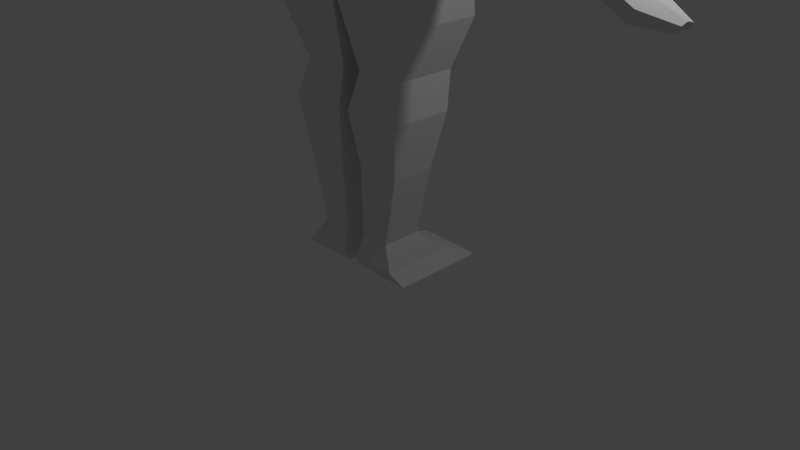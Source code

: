 # Source: Human.blend  (saved by Blender 2.75.0; exported with 4.5.12 LTS)
import bpy
from mathutils import Matrix  # noqa: F401  (used for matrix-valued properties, if any)

bpy.ops.wm.read_factory_settings(use_empty=True)
scene = bpy.context.scene
scene.name = 'Scene'

# ---- collections
col_collection_1 = bpy.data.collections.new('Collection 1'); scene.collection.children.link(col_collection_1)
col_collection_2 = bpy.data.collections.new('Collection 2'); scene.collection.children.link(col_collection_2)
col_collection_2.hide_render = True
col_collection_2.hide_viewport = True

# ---- world
world_world = bpy.data.worlds.new('World'); scene.world = world_world
world_world.color = (0.05088, 0.05088, 0.05088)
world_world.use_sun_shadow = False
world_world.sun_shadow_jitter_overblur = 0.0
world_world.cycles.sampling_method = 'MANUAL'
world_world.cycles.sample_map_resolution = 256

# ---- cameras
cam_camera = bpy.data.cameras.new('Camera')
cam_camera.clip_end = 100.0
cam_camera.lens = 35.0
cam_camera.sensor_width = 32.0
cam_camera.sensor_height = 18.0
cam_camera.ortho_scale = 7.314
cam_camera.dof.focus_distance = 0.0
cam_camera.dof.aperture_fstop = 128.0

# ---- lights
light_lamp = bpy.data.lights.new('Lamp', 'POINT')
light_lamp.transmission_factor = 0.0
light_lamp.cutoff_distance = 30.0
light_lamp.energy = 100.0
light_lamp.shadow_buffer_clip_start = 1.001
light_lamp.shadow_soft_size = 0.1
light_lamp.shadow_maximum_resolution = 0.006
light_lamp.use_absolute_resolution = True
light_lamp.cycles.use_multiple_importance_sampling = False

# ---- meshes
me_cube_006 = bpy.data.meshes.new('Cube.006')
me_cube_006.from_pydata([(1.0, -1.036, -1.524), (1.278, -0.9254, 1.229), (1.0, 0.1649, -1.524), (1.278, -0.03332, 1.229), (0.0, 0.03352, 1.144), (0.0, 0.1649, -1.507), (0.0, -0.9254, 1.131), (0.0, -1.036, -1.507), (0.8127, 0.3613, -0.1531), (0.8127, -0.8986, -0.1531), (0.0, -0.8986, 0.001048), (0.0, 0.3613, 0.001048), (1.278, -0.3374, 1.229), (1.0, -0.3374, -1.524), (0.0, -0.3374, 1.131), (0.0, -0.3374, -1.507), (0.0, -0.3374, 0.001048), (0.8127, -0.3374, -0.1531), (0.7627, -0.3374, -2.674), (0.7627, 0.08314, -2.674), (0.1425, -0.7579, -2.657), (0.7627, -0.7579, -2.674), (0.1425, 0.08314, -2.657), (0.1425, -0.3374, -2.657), (0.7574, -0.3374, -3.823), (0.7574, -0.2324, -3.823), (0.175, -0.8099, -3.806), (0.7574, -0.8099, -3.823), (0.175, -0.2324, -3.806), (0.175, -0.3374, -3.806), (0.8902, -0.3374, -5.155), (0.8902, 0.4178, -5.155), (0.09004, -0.8234, -5.138), (0.8902, -0.8234, -5.155), (0.09004, 0.4178, -5.138), (0.09004, -0.3374, -5.138), (0.5491, -0.2607, -4.719), (0.1466, -0.2607, -4.703), (0.5491, -0.3374, -4.719), (0.1466, -0.3374, -4.703), (0.1466, -0.7816, -4.703), (0.5491, -0.7816, -4.719), (0.07621, -0.3374, -3.104), (0.07621, -0.8981, -3.104), (0.8574, -0.8981, -3.121), (0.8574, -0.3374, -3.121), (0.8574, -0.06595, -3.121), (0.07621, -0.06595, -3.104), (0.06648, -0.3374, -2.044), (0.06648, -0.9063, -2.044), (0.9762, -0.9063, -2.061), (0.06648, 0.2315, -2.044), (0.9762, -0.3374, -2.061), (0.9762, 0.2315, -2.061), (0.7905, 0.2999, -0.7808), (0.7905, -0.7023, -0.7808), (0.0, -0.7023, -0.7721), (0.0, 0.2999, -0.7721), (0.0, -0.3374, -0.7721), (0.7905, -0.3374, -0.7808), (1.031, 0.3613, 0.551), (1.031, -1.099, 0.551), (0.0, -1.099, 0.6829), (0.0, 0.3613, 0.6829), (1.031, -0.3374, 0.551), (0.0, -0.3374, 0.6829), (1.486, -0.3374, 0.6908), (1.486, -1.036, 0.6908), (1.486, 0.3613, 0.6908), (1.291, 0.3613, 0.1483), (1.291, -1.099, 0.1483), (1.291, -0.3374, 0.1483), (1.919, -0.3337, 0.2828), (1.893, -0.8627, 0.1332), (1.893, 0.1761, 0.1332), (1.712, 0.1761, -0.1245), (1.712, -0.9098, -0.1245), (1.589, -0.3337, -0.186), (2.875, -0.3337, -0.7565), (2.832, -0.6292, -0.9081), (2.832, -0.06826, -0.9081), (2.797, -0.06826, -1.036), (2.797, -0.6546, -1.036), (2.755, -0.3337, -1.188), (1.834, 0.1761, -0.2473), (1.811, -0.3337, -0.4095), (1.834, -0.9098, -0.2473), (2.009, -0.8627, 0.04089), (2.129, -0.3337, 0.1149), (2.009, 0.1761, 0.04089), (0.004571, -0.1002, 1.461), (0.5021, -0.03332, 1.492), (0.5021, -0.3374, 1.512), (0.5021, -0.7913, 1.406), (0.004571, -0.7913, 1.396), (0.004571, -0.3374, 1.396), (0.00242, 0.2077, 2.911), (0.4827, 0.2077, 2.798), (0.4827, -0.3374, 2.814), (0.4827, -0.5388, 2.798), (0.00242, -0.5388, 2.911), (0.00242, -0.3374, 2.926), (0.7104, -0.3374, 2.135), (0.7104, -0.7159, 2.238), (0.6599, 0.4942, 2.135), (0.003602, -0.8071, 2.273), (0.003602, 0.6693, 2.17), (0.003602, -0.3374, 2.17), (0.6163, -0.3374, 2.515), (0.5859, 0.5032, 2.483), (0.002948, 0.511, 2.589), (0.002948, -0.3374, 2.589), (0.6163, -0.7439, 2.515), (0.002948, -0.7439, 2.589), (0.4952, -0.6414, 1.66), (0.004192, -0.6414, 1.699), (0.4952, -0.3374, 1.766), (0.4161, 0.3826, 1.53), (0.004192, 0.3826, 1.502), (0.004192, -0.3374, 1.699), (0.5427, -0.3374, 1.765), (0.5427, 0.4566, 1.617), (0.004061, 0.4566, 1.65), (0.004061, -0.3374, 1.803), (0.5427, -0.594, 1.907), (0.004061, -0.594, 1.945), (0.7196, 0.1092, -5.01), (0.7196, -0.3374, -5.01), (0.1183, 0.1092, -4.993), (0.1183, -0.3374, -4.993), (0.1183, -0.8785, -4.993), (0.7196, -0.8785, -5.01), (0.8476, 0.3935, -5.119), (0.8476, -0.3374, -5.119), (0.09711, 0.3935, -5.102), (0.09711, -0.3374, -5.102), (0.09711, -0.8371, -5.102), (0.8476, -0.8371, -5.119), (3.308, -0.371, -1.298), (3.217, -0.6665, -1.267), (3.217, -0.1056, -1.267), (3.181, -0.1056, -1.395), (3.181, -0.692, -1.395), (3.247, -0.371, -1.485), (3.533, -0.371, -1.403), (3.537, -0.6665, -1.448), (3.537, -0.1056, -1.448), (3.502, -0.1056, -1.576), (3.502, -0.692, -1.576), (3.497, -0.371, -1.532), (3.873, -0.3817, -1.54), (3.877, -0.4847, -1.565), (3.877, -0.2891, -1.565), (3.842, -0.2891, -1.636), (3.842, -0.4936, -1.636), (3.838, -0.3817, -1.611)], [], [(57, 54, 2, 5), (59, 55, 0, 13), (50, 49, 20, 21), (65, 62, 6, 14), (4, 14, 95, 90), (55, 56, 7, 0), (61, 62, 10, 9), (58, 56, 10, 16), (64, 61, 9, 17), (63, 60, 8, 11), (60, 64, 17, 8), (57, 58, 16, 11), (1, 12, 92, 93), (63, 65, 14, 4), (49, 48, 23, 20), (54, 59, 13, 2), (44, 43, 26, 27), (43, 42, 29, 26), (48, 51, 22, 23), (52, 50, 21, 18), (51, 53, 19, 22), (53, 52, 18, 19), (132, 133, 30, 31), (134, 132, 31, 34), (45, 44, 27, 24), (47, 46, 25, 28), (46, 45, 24, 25), (42, 47, 28, 29), (35, 34, 31, 30), (32, 35, 30, 33), (135, 134, 34, 35), (136, 135, 35, 32), (137, 136, 32, 33), (133, 137, 33, 30), (24, 27, 41, 38), (27, 26, 40, 41), (26, 29, 39, 40), (29, 28, 37, 39), (28, 25, 36, 37), (25, 24, 38, 36), (23, 22, 47, 42), (19, 18, 45, 46), (22, 19, 46, 47), (18, 21, 44, 45), (20, 23, 42, 43), (21, 20, 43, 44), (2, 13, 52, 53), (5, 2, 53, 51), (13, 0, 50, 52), (15, 5, 51, 48), (7, 15, 48, 49), (0, 7, 49, 50), (8, 17, 59, 54), (5, 15, 58, 57), (15, 7, 56, 58), (9, 10, 56, 55), (17, 9, 55, 59), (11, 8, 54, 57), (11, 16, 65, 63), (12, 1, 67, 66), (4, 3, 60, 63), (64, 60, 69, 71), (1, 6, 62, 61), (16, 10, 62, 65), (69, 68, 74, 75), (70, 71, 77, 76), (3, 12, 66, 68), (1, 61, 70, 67), (60, 3, 68, 69), (61, 64, 71, 70), (87, 86, 82, 79), (85, 84, 81, 83), (66, 67, 73, 72), (71, 69, 75, 77), (67, 70, 76, 73), (68, 66, 72, 74), (78, 79, 139, 138), (81, 80, 140, 141), (89, 88, 78, 80), (86, 85, 83, 82), (84, 89, 80, 81), (88, 87, 79, 78), (72, 73, 87, 88), (75, 74, 89, 84), (76, 77, 85, 86), (74, 72, 88, 89), (77, 75, 84, 85), (73, 76, 86, 87), (108, 109, 97, 98), (112, 108, 98, 99), (3, 4, 90, 91), (12, 3, 91, 92), (6, 1, 93, 94), (14, 6, 94, 95), (98, 97, 96, 101), (99, 98, 101, 100), (113, 112, 99, 100), (109, 110, 96, 97), (110, 111, 101, 96), (111, 113, 100, 101), (123, 125, 105, 107), (122, 123, 107, 106), (121, 122, 106, 104), (125, 124, 103, 105), (124, 120, 102, 103), (120, 121, 104, 102), (107, 105, 113, 111), (106, 107, 111, 110), (104, 106, 110, 109), (105, 103, 112, 113), (103, 102, 108, 112), (102, 104, 109, 108), (92, 91, 117, 116), (93, 92, 116, 114), (94, 93, 114, 115), (91, 90, 118, 117), (90, 95, 119, 118), (95, 94, 115, 119), (116, 117, 121, 120), (114, 116, 120, 124), (115, 114, 124, 125), (117, 118, 122, 121), (118, 119, 123, 122), (119, 115, 125, 123), (38, 41, 131, 127), (41, 40, 130, 131), (40, 39, 129, 130), (39, 37, 128, 129), (37, 36, 126, 128), (36, 38, 127, 126), (127, 131, 137, 133), (131, 130, 136, 137), (130, 129, 135, 136), (129, 128, 134, 135), (128, 126, 132, 134), (126, 127, 133, 132), (139, 142, 148, 145), (143, 141, 147, 149), (83, 81, 141, 143), (79, 82, 142, 139), (80, 78, 138, 140), (82, 83, 143, 142), (144, 145, 151, 150), (147, 146, 152, 153), (140, 138, 144, 146), (142, 143, 149, 148), (141, 140, 146, 147), (138, 139, 145, 144), (152, 150, 155, 153), (150, 151, 154, 155), (149, 147, 153, 155), (145, 148, 154, 151), (146, 144, 150, 152), (148, 149, 155, 154)])
me_cube_006.use_remesh_preserve_volume = False
me_cube_006.use_remesh_preserve_attributes = False
me_cube_006.use_mirror_vertex_groups = False
me_cube_006.update()
me_cube_003 = bpy.data.meshes.new('Cube.003')
me_cube_003.from_pydata([(0.1014, -0.4698, 0.06995), (0.1014, -0.2504, 0.6213), (0.3206, 1.0, -0.09102), (0.2292, 1.0, 0.06103), (1.0, -0.4698, 0.06995), (1.0, -0.2504, 0.6213), (0.787, 1.0, -0.09102), (0.787, 1.0, 0.06103), (0.4143, 1.0, 0.06103), (0.4143, 1.0, -0.09102), (0.4143, -0.2504, 0.6213), (0.4143, -0.4698, 0.06995), (0.1014, 0.1815, 0.5818), (0.09597, 0.0, -0.09102), (1.0, 0.1815, 0.5818), (1.0, 0.0, -0.09102), (0.4143, 0.1815, 0.5818), (0.4143, 0.0, -0.09102), (0.1014, 0.6665, 0.1226), (1.0, 0.5, -0.09102), (0.1014, 0.5, -0.09102), (1.0, 0.6665, 0.1226), (0.4143, 0.6665, 0.1226), (0.4143, 0.5, -0.09102), (1.0, 0.6215, 2.563), (1.0, -0.2398, 2.603), (0.4143, -0.1252, 2.603), (0.1014, -0.2456, 2.603), (0.4143, 0.6352, 2.563), (0.1014, 0.6352, 2.563), (1.0, 0.6285, 3.813), (1.0, -0.482, 3.852), (0.4143, -0.482, 3.852), (0.1014, -0.482, 3.852), (0.4143, 0.6285, 3.813), (0.1014, 0.6285, 3.813), (1.0, 0.646, 4.306), (1.0, -0.4645, 4.345), (0.4143, -0.4645, 4.345), (0.1014, -0.4645, 4.345), (0.4143, 0.646, 4.306), (0.1014, 0.646, 4.306)], [], [(18, 3, 2, 20), (8, 7, 6, 9), (14, 5, 4, 15), (10, 1, 0, 11), (23, 9, 6, 19), (22, 8, 3, 18), (21, 7, 8, 22), (20, 2, 9, 23), (5, 10, 11, 4), (3, 8, 9, 2), (0, 13, 17, 11), (5, 14, 24, 25), (12, 1, 27, 29), (11, 17, 15, 4), (21, 14, 15, 19), (1, 12, 13, 0), (7, 21, 19, 6), (13, 20, 23, 17), (14, 21, 22, 16), (16, 22, 18, 12), (17, 23, 19, 15), (12, 18, 20, 13), (27, 26, 32, 33), (24, 28, 34, 30), (14, 16, 28, 24), (10, 5, 25, 26), (1, 10, 26, 27), (16, 12, 29, 28), (35, 33, 39, 41), (34, 35, 41, 40), (28, 29, 35, 34), (29, 27, 33, 35), (26, 25, 31, 32), (25, 24, 30, 31), (37, 36, 40, 38), (38, 40, 41, 39), (32, 31, 37, 38), (31, 30, 36, 37), (30, 34, 40, 36), (33, 32, 38, 39)])
me_cube_003.use_remesh_preserve_volume = False
me_cube_003.use_remesh_preserve_attributes = False
me_cube_003.use_mirror_vertex_groups = False
me_cube_003.update()

# ---- objects
ob_cube_001 = bpy.data.objects.new('Cube.001', me_cube_006)
ob_lamp = bpy.data.objects.new('Lamp', light_lamp)
ob_camera = bpy.data.objects.new('Camera', cam_camera)
ob_cube = bpy.data.objects.new('Cube', me_cube_003)

# ---- transforms, parenting, visibility, modifiers, constraints
ob_cube_001.location = (0.0, 0.4974, 5.157)
ob_cube_001.lineart.crease_threshold = 0.0
_m = ob_cube_001.modifiers.new('Mirror', 'MIRROR')
ob_lamp.location = (4.076, 1.005, 5.904)
ob_lamp.rotation_euler = (0.6503, 0.05522, 1.866)
ob_lamp.lock_rotations_4d = False
ob_lamp.empty_display_type = 'ARROWS'
ob_lamp.color = (0.0, 0.0, 0.0, 0.0)
ob_lamp.lineart.crease_threshold = 0.0
ob_camera.location = (7.481, -6.508, 5.344)
ob_camera.rotation_euler = (1.109, 0.01082, 0.8149)
ob_camera.lock_rotations_4d = False
ob_camera.empty_display_type = 'ARROWS'
ob_camera.color = (0.0, 0.0, 0.0, 0.0)
ob_camera.display_type = 'WIRE'
ob_camera.lineart.crease_threshold = 0.0
ob_cube.location = (0.0, 0.0, 0.0)
ob_cube.lineart.crease_threshold = 0.0

# ---- collection membership
col_collection_1.objects.link(ob_cube_001)
col_collection_1.objects.link(ob_lamp)
col_collection_1.objects.link(ob_camera)
col_collection_2.objects.link(ob_cube)

# ---- scene / render settings (as saved in the file)
scene.camera = ob_camera
scene.frame_start = 1; scene.frame_end = 250; scene.frame_set(1)
scene.render.engine = 'BLENDER_EEVEE_NEXT'
scene.render.resolution_percentage = 50
scene.render.dither_intensity = 0.0
scene.cycles.use_denoising = False
scene.cycles.samples = 10
scene.cycles.sampling_pattern = 'TABULATED_SOBOL'
scene.cycles.light_sampling_threshold = 0.0
scene.cycles.use_adaptive_sampling = False
scene.cycles.use_light_tree = False
scene.cycles.blur_glossy = 0.0
scene.cycles.pixel_filter_type = 'GAUSSIAN'
scene.cycles.sample_clamp_indirect = 0.0
scene.view_settings.view_transform = 'Standard'
bpy.context.view_layer.update()
